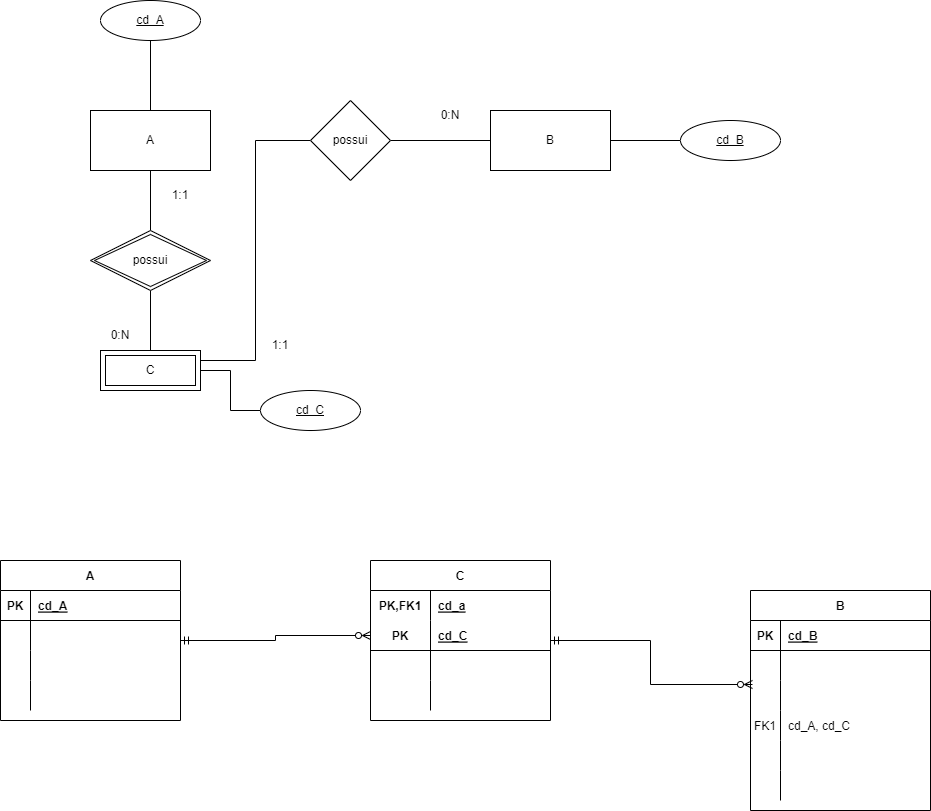

The diagram above was exported from draw.io. Its source (the exported page's mxGraphModel, read from the mxfile embedded in the PNG):
<mxGraphModel dx="942" dy="1694" grid="1" gridSize="10" guides="1" tooltips="1" connect="1" arrows="1" fold="1" page="1" pageScale="1" pageWidth="827" pageHeight="1169" math="0" shadow="0">
  <root>
    <mxCell id="fLSHKX9huzupv1S_dQjy-0" />
    <mxCell id="fLSHKX9huzupv1S_dQjy-1" parent="fLSHKX9huzupv1S_dQjy-0" />
    <mxCell id="fLSHKX9huzupv1S_dQjy-2" style="edgeStyle=orthogonalEdgeStyle;rounded=0;orthogonalLoop=1;jettySize=auto;html=1;endArrow=none;endFill=0;" parent="fLSHKX9huzupv1S_dQjy-1" source="fLSHKX9huzupv1S_dQjy-4" target="fLSHKX9huzupv1S_dQjy-10" edge="1">
      <mxGeometry relative="1" as="geometry" />
    </mxCell>
    <mxCell id="fLSHKX9huzupv1S_dQjy-4" value="A" style="rounded=0;whiteSpace=wrap;html=1;" parent="fLSHKX9huzupv1S_dQjy-1" vertex="1">
      <mxGeometry x="120" y="40" width="120" height="60" as="geometry" />
    </mxCell>
    <mxCell id="fLSHKX9huzupv1S_dQjy-5" style="edgeStyle=orthogonalEdgeStyle;rounded=0;orthogonalLoop=1;jettySize=auto;html=1;endArrow=none;endFill=0;" parent="fLSHKX9huzupv1S_dQjy-1" source="fLSHKX9huzupv1S_dQjy-6" target="fLSHKX9huzupv1S_dQjy-8" edge="1">
      <mxGeometry relative="1" as="geometry" />
    </mxCell>
    <mxCell id="4R0IlvXXnoxv0IEtTEOw-0" style="edgeStyle=orthogonalEdgeStyle;rounded=0;orthogonalLoop=1;jettySize=auto;html=1;entryX=1;entryY=0.25;entryDx=0;entryDy=0;endArrow=none;endFill=0;" parent="fLSHKX9huzupv1S_dQjy-1" source="fLSHKX9huzupv1S_dQjy-6" target="fLSHKX9huzupv1S_dQjy-12" edge="1">
      <mxGeometry relative="1" as="geometry" />
    </mxCell>
    <mxCell id="fLSHKX9huzupv1S_dQjy-6" value="possui" style="rhombus;whiteSpace=wrap;html=1;" parent="fLSHKX9huzupv1S_dQjy-1" vertex="1">
      <mxGeometry x="340" y="30" width="80" height="80" as="geometry" />
    </mxCell>
    <mxCell id="fLSHKX9huzupv1S_dQjy-7" style="edgeStyle=orthogonalEdgeStyle;rounded=0;orthogonalLoop=1;jettySize=auto;html=1;entryX=0;entryY=0.5;entryDx=0;entryDy=0;endArrow=none;endFill=0;" parent="fLSHKX9huzupv1S_dQjy-1" source="fLSHKX9huzupv1S_dQjy-8" target="fLSHKX9huzupv1S_dQjy-13" edge="1">
      <mxGeometry relative="1" as="geometry" />
    </mxCell>
    <mxCell id="fLSHKX9huzupv1S_dQjy-8" value="B" style="rounded=0;whiteSpace=wrap;html=1;" parent="fLSHKX9huzupv1S_dQjy-1" vertex="1">
      <mxGeometry x="520" y="40" width="120" height="60" as="geometry" />
    </mxCell>
    <mxCell id="fLSHKX9huzupv1S_dQjy-9" style="edgeStyle=orthogonalEdgeStyle;rounded=0;orthogonalLoop=1;jettySize=auto;html=1;endArrow=none;endFill=0;" parent="fLSHKX9huzupv1S_dQjy-1" source="fLSHKX9huzupv1S_dQjy-10" target="fLSHKX9huzupv1S_dQjy-12" edge="1">
      <mxGeometry relative="1" as="geometry" />
    </mxCell>
    <mxCell id="fLSHKX9huzupv1S_dQjy-10" value="possui" style="shape=rhombus;double=1;perimeter=rhombusPerimeter;whiteSpace=wrap;html=1;align=center;" parent="fLSHKX9huzupv1S_dQjy-1" vertex="1">
      <mxGeometry x="120" y="160" width="120" height="60" as="geometry" />
    </mxCell>
    <mxCell id="fLSHKX9huzupv1S_dQjy-11" style="edgeStyle=orthogonalEdgeStyle;rounded=0;orthogonalLoop=1;jettySize=auto;html=1;endArrow=none;endFill=0;" parent="fLSHKX9huzupv1S_dQjy-1" source="fLSHKX9huzupv1S_dQjy-12" target="fLSHKX9huzupv1S_dQjy-14" edge="1">
      <mxGeometry relative="1" as="geometry" />
    </mxCell>
    <mxCell id="fLSHKX9huzupv1S_dQjy-12" value="C" style="shape=ext;margin=3;double=1;whiteSpace=wrap;html=1;align=center;" parent="fLSHKX9huzupv1S_dQjy-1" vertex="1">
      <mxGeometry x="130" y="280" width="100" height="40" as="geometry" />
    </mxCell>
    <mxCell id="fLSHKX9huzupv1S_dQjy-13" value="cd_B" style="ellipse;whiteSpace=wrap;html=1;align=center;fontStyle=4;" parent="fLSHKX9huzupv1S_dQjy-1" vertex="1">
      <mxGeometry x="710" y="50" width="100" height="40" as="geometry" />
    </mxCell>
    <mxCell id="fLSHKX9huzupv1S_dQjy-14" value="cd_C" style="ellipse;whiteSpace=wrap;html=1;align=center;fontStyle=4;" parent="fLSHKX9huzupv1S_dQjy-1" vertex="1">
      <mxGeometry x="290" y="320" width="100" height="40" as="geometry" />
    </mxCell>
    <mxCell id="fLSHKX9huzupv1S_dQjy-15" style="edgeStyle=orthogonalEdgeStyle;rounded=0;orthogonalLoop=1;jettySize=auto;html=1;entryX=0.5;entryY=0;entryDx=0;entryDy=0;endArrow=none;endFill=0;" parent="fLSHKX9huzupv1S_dQjy-1" source="fLSHKX9huzupv1S_dQjy-16" target="fLSHKX9huzupv1S_dQjy-4" edge="1">
      <mxGeometry relative="1" as="geometry" />
    </mxCell>
    <mxCell id="fLSHKX9huzupv1S_dQjy-16" value="cd_A" style="ellipse;whiteSpace=wrap;html=1;align=center;fontStyle=4;" parent="fLSHKX9huzupv1S_dQjy-1" vertex="1">
      <mxGeometry x="130" y="-70" width="100" height="40" as="geometry" />
    </mxCell>
    <mxCell id="fLSHKX9huzupv1S_dQjy-18" value="0:N" style="text;html=1;strokeColor=none;fillColor=none;align=center;verticalAlign=middle;whiteSpace=wrap;rounded=0;" parent="fLSHKX9huzupv1S_dQjy-1" vertex="1">
      <mxGeometry x="450" y="30" width="60" height="30" as="geometry" />
    </mxCell>
    <mxCell id="fLSHKX9huzupv1S_dQjy-19" value="0:N" style="text;html=1;strokeColor=none;fillColor=none;align=center;verticalAlign=middle;whiteSpace=wrap;rounded=0;" parent="fLSHKX9huzupv1S_dQjy-1" vertex="1">
      <mxGeometry x="120" y="250" width="60" height="30" as="geometry" />
    </mxCell>
    <mxCell id="fLSHKX9huzupv1S_dQjy-20" value="1:1" style="text;html=1;strokeColor=none;fillColor=none;align=center;verticalAlign=middle;whiteSpace=wrap;rounded=0;" parent="fLSHKX9huzupv1S_dQjy-1" vertex="1">
      <mxGeometry x="180" y="110" width="60" height="30" as="geometry" />
    </mxCell>
    <mxCell id="4R0IlvXXnoxv0IEtTEOw-1" value="1:1" style="text;html=1;strokeColor=none;fillColor=none;align=center;verticalAlign=middle;whiteSpace=wrap;rounded=0;" parent="fLSHKX9huzupv1S_dQjy-1" vertex="1">
      <mxGeometry x="280" y="260" width="60" height="30" as="geometry" />
    </mxCell>
    <mxCell id="A82bQC8uuHltqJY8Xrbl-26" style="edgeStyle=orthogonalEdgeStyle;rounded=0;orthogonalLoop=1;jettySize=auto;html=1;entryX=0;entryY=0.5;entryDx=0;entryDy=0;endArrow=ERzeroToMany;endFill=0;startArrow=ERmandOne;startFill=0;" edge="1" parent="fLSHKX9huzupv1S_dQjy-1" source="A82bQC8uuHltqJY8Xrbl-0" target="A82bQC8uuHltqJY8Xrbl-17">
      <mxGeometry relative="1" as="geometry" />
    </mxCell>
    <mxCell id="A82bQC8uuHltqJY8Xrbl-0" value="A" style="shape=table;startSize=30;container=1;collapsible=1;childLayout=tableLayout;fixedRows=1;rowLines=0;fontStyle=1;align=center;resizeLast=1;" vertex="1" parent="fLSHKX9huzupv1S_dQjy-1">
      <mxGeometry x="30" y="490" width="180" height="160" as="geometry" />
    </mxCell>
    <mxCell id="A82bQC8uuHltqJY8Xrbl-1" value="" style="shape=tableRow;horizontal=0;startSize=0;swimlaneHead=0;swimlaneBody=0;fillColor=none;collapsible=0;dropTarget=0;points=[[0,0.5],[1,0.5]];portConstraint=eastwest;top=0;left=0;right=0;bottom=1;" vertex="1" parent="A82bQC8uuHltqJY8Xrbl-0">
      <mxGeometry y="30" width="180" height="30" as="geometry" />
    </mxCell>
    <mxCell id="A82bQC8uuHltqJY8Xrbl-2" value="PK" style="shape=partialRectangle;connectable=0;fillColor=none;top=0;left=0;bottom=0;right=0;fontStyle=1;overflow=hidden;" vertex="1" parent="A82bQC8uuHltqJY8Xrbl-1">
      <mxGeometry width="30" height="30" as="geometry">
        <mxRectangle width="30" height="30" as="alternateBounds" />
      </mxGeometry>
    </mxCell>
    <mxCell id="A82bQC8uuHltqJY8Xrbl-3" value="cd_A" style="shape=partialRectangle;connectable=0;fillColor=none;top=0;left=0;bottom=0;right=0;align=left;spacingLeft=6;fontStyle=5;overflow=hidden;" vertex="1" parent="A82bQC8uuHltqJY8Xrbl-1">
      <mxGeometry x="30" width="150" height="30" as="geometry">
        <mxRectangle width="150" height="30" as="alternateBounds" />
      </mxGeometry>
    </mxCell>
    <mxCell id="A82bQC8uuHltqJY8Xrbl-4" value="" style="shape=tableRow;horizontal=0;startSize=0;swimlaneHead=0;swimlaneBody=0;fillColor=none;collapsible=0;dropTarget=0;points=[[0,0.5],[1,0.5]];portConstraint=eastwest;top=0;left=0;right=0;bottom=0;" vertex="1" parent="A82bQC8uuHltqJY8Xrbl-0">
      <mxGeometry y="60" width="180" height="30" as="geometry" />
    </mxCell>
    <mxCell id="A82bQC8uuHltqJY8Xrbl-5" value="" style="shape=partialRectangle;connectable=0;fillColor=none;top=0;left=0;bottom=0;right=0;editable=1;overflow=hidden;" vertex="1" parent="A82bQC8uuHltqJY8Xrbl-4">
      <mxGeometry width="30" height="30" as="geometry">
        <mxRectangle width="30" height="30" as="alternateBounds" />
      </mxGeometry>
    </mxCell>
    <mxCell id="A82bQC8uuHltqJY8Xrbl-6" value="" style="shape=partialRectangle;connectable=0;fillColor=none;top=0;left=0;bottom=0;right=0;align=left;spacingLeft=6;overflow=hidden;" vertex="1" parent="A82bQC8uuHltqJY8Xrbl-4">
      <mxGeometry x="30" width="150" height="30" as="geometry">
        <mxRectangle width="150" height="30" as="alternateBounds" />
      </mxGeometry>
    </mxCell>
    <mxCell id="A82bQC8uuHltqJY8Xrbl-7" value="" style="shape=tableRow;horizontal=0;startSize=0;swimlaneHead=0;swimlaneBody=0;fillColor=none;collapsible=0;dropTarget=0;points=[[0,0.5],[1,0.5]];portConstraint=eastwest;top=0;left=0;right=0;bottom=0;" vertex="1" parent="A82bQC8uuHltqJY8Xrbl-0">
      <mxGeometry y="90" width="180" height="30" as="geometry" />
    </mxCell>
    <mxCell id="A82bQC8uuHltqJY8Xrbl-8" value="" style="shape=partialRectangle;connectable=0;fillColor=none;top=0;left=0;bottom=0;right=0;editable=1;overflow=hidden;" vertex="1" parent="A82bQC8uuHltqJY8Xrbl-7">
      <mxGeometry width="30" height="30" as="geometry">
        <mxRectangle width="30" height="30" as="alternateBounds" />
      </mxGeometry>
    </mxCell>
    <mxCell id="A82bQC8uuHltqJY8Xrbl-9" value="" style="shape=partialRectangle;connectable=0;fillColor=none;top=0;left=0;bottom=0;right=0;align=left;spacingLeft=6;overflow=hidden;" vertex="1" parent="A82bQC8uuHltqJY8Xrbl-7">
      <mxGeometry x="30" width="150" height="30" as="geometry">
        <mxRectangle width="150" height="30" as="alternateBounds" />
      </mxGeometry>
    </mxCell>
    <mxCell id="A82bQC8uuHltqJY8Xrbl-10" value="" style="shape=tableRow;horizontal=0;startSize=0;swimlaneHead=0;swimlaneBody=0;fillColor=none;collapsible=0;dropTarget=0;points=[[0,0.5],[1,0.5]];portConstraint=eastwest;top=0;left=0;right=0;bottom=0;" vertex="1" parent="A82bQC8uuHltqJY8Xrbl-0">
      <mxGeometry y="120" width="180" height="30" as="geometry" />
    </mxCell>
    <mxCell id="A82bQC8uuHltqJY8Xrbl-11" value="" style="shape=partialRectangle;connectable=0;fillColor=none;top=0;left=0;bottom=0;right=0;editable=1;overflow=hidden;" vertex="1" parent="A82bQC8uuHltqJY8Xrbl-10">
      <mxGeometry width="30" height="30" as="geometry">
        <mxRectangle width="30" height="30" as="alternateBounds" />
      </mxGeometry>
    </mxCell>
    <mxCell id="A82bQC8uuHltqJY8Xrbl-12" value="" style="shape=partialRectangle;connectable=0;fillColor=none;top=0;left=0;bottom=0;right=0;align=left;spacingLeft=6;overflow=hidden;" vertex="1" parent="A82bQC8uuHltqJY8Xrbl-10">
      <mxGeometry x="30" width="150" height="30" as="geometry">
        <mxRectangle width="150" height="30" as="alternateBounds" />
      </mxGeometry>
    </mxCell>
    <mxCell id="A82bQC8uuHltqJY8Xrbl-40" style="edgeStyle=orthogonalEdgeStyle;rounded=0;orthogonalLoop=1;jettySize=auto;html=1;entryX=0.011;entryY=0.133;entryDx=0;entryDy=0;entryPerimeter=0;startArrow=ERmandOne;startFill=0;endArrow=ERzeroToMany;endFill=0;" edge="1" parent="fLSHKX9huzupv1S_dQjy-1" source="A82bQC8uuHltqJY8Xrbl-13" target="A82bQC8uuHltqJY8Xrbl-34">
      <mxGeometry relative="1" as="geometry" />
    </mxCell>
    <mxCell id="A82bQC8uuHltqJY8Xrbl-13" value="C" style="shape=table;startSize=30;container=1;collapsible=1;childLayout=tableLayout;fixedRows=1;rowLines=0;fontStyle=1;align=center;resizeLast=1;" vertex="1" parent="fLSHKX9huzupv1S_dQjy-1">
      <mxGeometry x="400" y="490" width="180" height="160" as="geometry" />
    </mxCell>
    <mxCell id="A82bQC8uuHltqJY8Xrbl-14" value="" style="shape=tableRow;horizontal=0;startSize=0;swimlaneHead=0;swimlaneBody=0;fillColor=none;collapsible=0;dropTarget=0;points=[[0,0.5],[1,0.5]];portConstraint=eastwest;top=0;left=0;right=0;bottom=0;" vertex="1" parent="A82bQC8uuHltqJY8Xrbl-13">
      <mxGeometry y="30" width="180" height="30" as="geometry" />
    </mxCell>
    <mxCell id="A82bQC8uuHltqJY8Xrbl-15" value="PK,FK1" style="shape=partialRectangle;connectable=0;fillColor=none;top=0;left=0;bottom=0;right=0;fontStyle=1;overflow=hidden;" vertex="1" parent="A82bQC8uuHltqJY8Xrbl-14">
      <mxGeometry width="60" height="30" as="geometry">
        <mxRectangle width="60" height="30" as="alternateBounds" />
      </mxGeometry>
    </mxCell>
    <mxCell id="A82bQC8uuHltqJY8Xrbl-16" value="cd_a" style="shape=partialRectangle;connectable=0;fillColor=none;top=0;left=0;bottom=0;right=0;align=left;spacingLeft=6;fontStyle=5;overflow=hidden;" vertex="1" parent="A82bQC8uuHltqJY8Xrbl-14">
      <mxGeometry x="60" width="120" height="30" as="geometry">
        <mxRectangle width="120" height="30" as="alternateBounds" />
      </mxGeometry>
    </mxCell>
    <mxCell id="A82bQC8uuHltqJY8Xrbl-17" value="" style="shape=tableRow;horizontal=0;startSize=0;swimlaneHead=0;swimlaneBody=0;fillColor=none;collapsible=0;dropTarget=0;points=[[0,0.5],[1,0.5]];portConstraint=eastwest;top=0;left=0;right=0;bottom=1;" vertex="1" parent="A82bQC8uuHltqJY8Xrbl-13">
      <mxGeometry y="60" width="180" height="30" as="geometry" />
    </mxCell>
    <mxCell id="A82bQC8uuHltqJY8Xrbl-18" value="PK" style="shape=partialRectangle;connectable=0;fillColor=none;top=0;left=0;bottom=0;right=0;fontStyle=1;overflow=hidden;" vertex="1" parent="A82bQC8uuHltqJY8Xrbl-17">
      <mxGeometry width="60" height="30" as="geometry">
        <mxRectangle width="60" height="30" as="alternateBounds" />
      </mxGeometry>
    </mxCell>
    <mxCell id="A82bQC8uuHltqJY8Xrbl-19" value="cd_C" style="shape=partialRectangle;connectable=0;fillColor=none;top=0;left=0;bottom=0;right=0;align=left;spacingLeft=6;fontStyle=5;overflow=hidden;" vertex="1" parent="A82bQC8uuHltqJY8Xrbl-17">
      <mxGeometry x="60" width="120" height="30" as="geometry">
        <mxRectangle width="120" height="30" as="alternateBounds" />
      </mxGeometry>
    </mxCell>
    <mxCell id="A82bQC8uuHltqJY8Xrbl-20" value="" style="shape=tableRow;horizontal=0;startSize=0;swimlaneHead=0;swimlaneBody=0;fillColor=none;collapsible=0;dropTarget=0;points=[[0,0.5],[1,0.5]];portConstraint=eastwest;top=0;left=0;right=0;bottom=0;" vertex="1" parent="A82bQC8uuHltqJY8Xrbl-13">
      <mxGeometry y="90" width="180" height="30" as="geometry" />
    </mxCell>
    <mxCell id="A82bQC8uuHltqJY8Xrbl-21" value="" style="shape=partialRectangle;connectable=0;fillColor=none;top=0;left=0;bottom=0;right=0;editable=1;overflow=hidden;" vertex="1" parent="A82bQC8uuHltqJY8Xrbl-20">
      <mxGeometry width="60" height="30" as="geometry">
        <mxRectangle width="60" height="30" as="alternateBounds" />
      </mxGeometry>
    </mxCell>
    <mxCell id="A82bQC8uuHltqJY8Xrbl-22" value="" style="shape=partialRectangle;connectable=0;fillColor=none;top=0;left=0;bottom=0;right=0;align=left;spacingLeft=6;overflow=hidden;" vertex="1" parent="A82bQC8uuHltqJY8Xrbl-20">
      <mxGeometry x="60" width="120" height="30" as="geometry">
        <mxRectangle width="120" height="30" as="alternateBounds" />
      </mxGeometry>
    </mxCell>
    <mxCell id="A82bQC8uuHltqJY8Xrbl-23" value="" style="shape=tableRow;horizontal=0;startSize=0;swimlaneHead=0;swimlaneBody=0;fillColor=none;collapsible=0;dropTarget=0;points=[[0,0.5],[1,0.5]];portConstraint=eastwest;top=0;left=0;right=0;bottom=0;" vertex="1" parent="A82bQC8uuHltqJY8Xrbl-13">
      <mxGeometry y="120" width="180" height="30" as="geometry" />
    </mxCell>
    <mxCell id="A82bQC8uuHltqJY8Xrbl-24" value="" style="shape=partialRectangle;connectable=0;fillColor=none;top=0;left=0;bottom=0;right=0;editable=1;overflow=hidden;" vertex="1" parent="A82bQC8uuHltqJY8Xrbl-23">
      <mxGeometry width="60" height="30" as="geometry">
        <mxRectangle width="60" height="30" as="alternateBounds" />
      </mxGeometry>
    </mxCell>
    <mxCell id="A82bQC8uuHltqJY8Xrbl-25" value="" style="shape=partialRectangle;connectable=0;fillColor=none;top=0;left=0;bottom=0;right=0;align=left;spacingLeft=6;overflow=hidden;" vertex="1" parent="A82bQC8uuHltqJY8Xrbl-23">
      <mxGeometry x="60" width="120" height="30" as="geometry">
        <mxRectangle width="120" height="30" as="alternateBounds" />
      </mxGeometry>
    </mxCell>
    <mxCell id="A82bQC8uuHltqJY8Xrbl-27" value="B" style="shape=table;startSize=30;container=1;collapsible=1;childLayout=tableLayout;fixedRows=1;rowLines=0;fontStyle=1;align=center;resizeLast=1;" vertex="1" parent="fLSHKX9huzupv1S_dQjy-1">
      <mxGeometry x="780" y="520" width="180" height="220" as="geometry" />
    </mxCell>
    <mxCell id="A82bQC8uuHltqJY8Xrbl-28" value="" style="shape=tableRow;horizontal=0;startSize=0;swimlaneHead=0;swimlaneBody=0;fillColor=none;collapsible=0;dropTarget=0;points=[[0,0.5],[1,0.5]];portConstraint=eastwest;top=0;left=0;right=0;bottom=1;" vertex="1" parent="A82bQC8uuHltqJY8Xrbl-27">
      <mxGeometry y="30" width="180" height="30" as="geometry" />
    </mxCell>
    <mxCell id="A82bQC8uuHltqJY8Xrbl-29" value="PK" style="shape=partialRectangle;connectable=0;fillColor=none;top=0;left=0;bottom=0;right=0;fontStyle=1;overflow=hidden;" vertex="1" parent="A82bQC8uuHltqJY8Xrbl-28">
      <mxGeometry width="30" height="30" as="geometry">
        <mxRectangle width="30" height="30" as="alternateBounds" />
      </mxGeometry>
    </mxCell>
    <mxCell id="A82bQC8uuHltqJY8Xrbl-30" value="cd_B" style="shape=partialRectangle;connectable=0;fillColor=none;top=0;left=0;bottom=0;right=0;align=left;spacingLeft=6;fontStyle=5;overflow=hidden;" vertex="1" parent="A82bQC8uuHltqJY8Xrbl-28">
      <mxGeometry x="30" width="150" height="30" as="geometry">
        <mxRectangle width="150" height="30" as="alternateBounds" />
      </mxGeometry>
    </mxCell>
    <mxCell id="A82bQC8uuHltqJY8Xrbl-31" value="" style="shape=tableRow;horizontal=0;startSize=0;swimlaneHead=0;swimlaneBody=0;fillColor=none;collapsible=0;dropTarget=0;points=[[0,0.5],[1,0.5]];portConstraint=eastwest;top=0;left=0;right=0;bottom=0;" vertex="1" parent="A82bQC8uuHltqJY8Xrbl-27">
      <mxGeometry y="60" width="180" height="30" as="geometry" />
    </mxCell>
    <mxCell id="A82bQC8uuHltqJY8Xrbl-32" value="" style="shape=partialRectangle;connectable=0;fillColor=none;top=0;left=0;bottom=0;right=0;editable=1;overflow=hidden;" vertex="1" parent="A82bQC8uuHltqJY8Xrbl-31">
      <mxGeometry width="30" height="30" as="geometry">
        <mxRectangle width="30" height="30" as="alternateBounds" />
      </mxGeometry>
    </mxCell>
    <mxCell id="A82bQC8uuHltqJY8Xrbl-33" value="" style="shape=partialRectangle;connectable=0;fillColor=none;top=0;left=0;bottom=0;right=0;align=left;spacingLeft=6;overflow=hidden;" vertex="1" parent="A82bQC8uuHltqJY8Xrbl-31">
      <mxGeometry x="30" width="150" height="30" as="geometry">
        <mxRectangle width="150" height="30" as="alternateBounds" />
      </mxGeometry>
    </mxCell>
    <mxCell id="A82bQC8uuHltqJY8Xrbl-34" value="" style="shape=tableRow;horizontal=0;startSize=0;swimlaneHead=0;swimlaneBody=0;fillColor=none;collapsible=0;dropTarget=0;points=[[0,0.5],[1,0.5]];portConstraint=eastwest;top=0;left=0;right=0;bottom=0;" vertex="1" parent="A82bQC8uuHltqJY8Xrbl-27">
      <mxGeometry y="90" width="180" height="30" as="geometry" />
    </mxCell>
    <mxCell id="A82bQC8uuHltqJY8Xrbl-35" value="" style="shape=partialRectangle;connectable=0;fillColor=none;top=0;left=0;bottom=0;right=0;editable=1;overflow=hidden;" vertex="1" parent="A82bQC8uuHltqJY8Xrbl-34">
      <mxGeometry width="30" height="30" as="geometry">
        <mxRectangle width="30" height="30" as="alternateBounds" />
      </mxGeometry>
    </mxCell>
    <mxCell id="A82bQC8uuHltqJY8Xrbl-36" value="" style="shape=partialRectangle;connectable=0;fillColor=none;top=0;left=0;bottom=0;right=0;align=left;spacingLeft=6;overflow=hidden;" vertex="1" parent="A82bQC8uuHltqJY8Xrbl-34">
      <mxGeometry x="30" width="150" height="30" as="geometry">
        <mxRectangle width="150" height="30" as="alternateBounds" />
      </mxGeometry>
    </mxCell>
    <mxCell id="A82bQC8uuHltqJY8Xrbl-41" value="" style="shape=tableRow;horizontal=0;startSize=0;swimlaneHead=0;swimlaneBody=0;fillColor=none;collapsible=0;dropTarget=0;points=[[0,0.5],[1,0.5]];portConstraint=eastwest;top=0;left=0;right=0;bottom=0;" vertex="1" parent="A82bQC8uuHltqJY8Xrbl-27">
      <mxGeometry y="120" width="180" height="30" as="geometry" />
    </mxCell>
    <mxCell id="A82bQC8uuHltqJY8Xrbl-42" value="FK1" style="shape=partialRectangle;connectable=0;fillColor=none;top=0;left=0;bottom=0;right=0;fontStyle=0;overflow=hidden;" vertex="1" parent="A82bQC8uuHltqJY8Xrbl-41">
      <mxGeometry width="30" height="30" as="geometry">
        <mxRectangle width="30" height="30" as="alternateBounds" />
      </mxGeometry>
    </mxCell>
    <mxCell id="A82bQC8uuHltqJY8Xrbl-43" value="cd_A, cd_C" style="shape=partialRectangle;connectable=0;fillColor=none;top=0;left=0;bottom=0;right=0;align=left;spacingLeft=6;fontStyle=0;overflow=hidden;" vertex="1" parent="A82bQC8uuHltqJY8Xrbl-41">
      <mxGeometry x="30" width="150" height="30" as="geometry">
        <mxRectangle width="150" height="30" as="alternateBounds" />
      </mxGeometry>
    </mxCell>
    <mxCell id="A82bQC8uuHltqJY8Xrbl-44" value="" style="shape=tableRow;horizontal=0;startSize=0;swimlaneHead=0;swimlaneBody=0;fillColor=none;collapsible=0;dropTarget=0;points=[[0,0.5],[1,0.5]];portConstraint=eastwest;top=0;left=0;right=0;bottom=0;" vertex="1" parent="A82bQC8uuHltqJY8Xrbl-27">
      <mxGeometry y="150" width="180" height="30" as="geometry" />
    </mxCell>
    <mxCell id="A82bQC8uuHltqJY8Xrbl-45" value="" style="shape=partialRectangle;connectable=0;fillColor=none;top=0;left=0;bottom=0;right=0;fontStyle=0;overflow=hidden;" vertex="1" parent="A82bQC8uuHltqJY8Xrbl-44">
      <mxGeometry width="30" height="30" as="geometry">
        <mxRectangle width="30" height="30" as="alternateBounds" />
      </mxGeometry>
    </mxCell>
    <mxCell id="A82bQC8uuHltqJY8Xrbl-46" value="" style="shape=partialRectangle;connectable=0;fillColor=none;top=0;left=0;bottom=0;right=0;align=left;spacingLeft=6;fontStyle=0;overflow=hidden;" vertex="1" parent="A82bQC8uuHltqJY8Xrbl-44">
      <mxGeometry x="30" width="150" height="30" as="geometry">
        <mxRectangle width="150" height="30" as="alternateBounds" />
      </mxGeometry>
    </mxCell>
    <mxCell id="A82bQC8uuHltqJY8Xrbl-37" value="" style="shape=tableRow;horizontal=0;startSize=0;swimlaneHead=0;swimlaneBody=0;fillColor=none;collapsible=0;dropTarget=0;points=[[0,0.5],[1,0.5]];portConstraint=eastwest;top=0;left=0;right=0;bottom=0;" vertex="1" parent="A82bQC8uuHltqJY8Xrbl-27">
      <mxGeometry y="180" width="180" height="30" as="geometry" />
    </mxCell>
    <mxCell id="A82bQC8uuHltqJY8Xrbl-38" value="" style="shape=partialRectangle;connectable=0;fillColor=none;top=0;left=0;bottom=0;right=0;editable=1;overflow=hidden;" vertex="1" parent="A82bQC8uuHltqJY8Xrbl-37">
      <mxGeometry width="30" height="30" as="geometry">
        <mxRectangle width="30" height="30" as="alternateBounds" />
      </mxGeometry>
    </mxCell>
    <mxCell id="A82bQC8uuHltqJY8Xrbl-39" value="" style="shape=partialRectangle;connectable=0;fillColor=none;top=0;left=0;bottom=0;right=0;align=left;spacingLeft=6;overflow=hidden;" vertex="1" parent="A82bQC8uuHltqJY8Xrbl-37">
      <mxGeometry x="30" width="150" height="30" as="geometry">
        <mxRectangle width="150" height="30" as="alternateBounds" />
      </mxGeometry>
    </mxCell>
  </root>
</mxGraphModel>